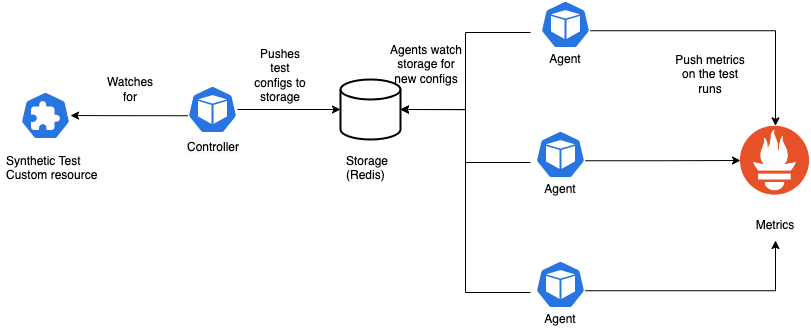

The diagram above was exported from draw.io. Its source (the exported page's mxGraphModel, read from the mxfile embedded in the PNG):
<mxGraphModel dx="1527" dy="908" grid="1" gridSize="10" guides="1" tooltips="1" connect="1" arrows="1" fold="1" page="1" pageScale="1" pageWidth="3300" pageHeight="2339" math="0" shadow="0">
  <root>
    <mxCell id="0" />
    <mxCell id="1" parent="0" />
    <mxCell id="2" value="" style="sketch=0;html=1;dashed=0;whitespace=wrap;fillColor=#2875E2;strokeColor=#ffffff;points=[[0.005,0.63,0],[0.1,0.2,0],[0.9,0.2,0],[0.5,0,0],[0.995,0.63,0],[0.72,0.99,0],[0.5,1,0],[0.28,0.99,0]];shape=mxgraph.kubernetes.icon;prIcon=crd" vertex="1" parent="1">
      <mxGeometry x="70" y="261" width="50" height="48" as="geometry" />
    </mxCell>
    <mxCell id="3" value="" style="group" vertex="1" connectable="0" parent="1">
      <mxGeometry x="235" y="255" width="52" height="78" as="geometry" />
    </mxCell>
    <mxCell id="4" value="&lt;span style=&quot;color: rgb(0, 0, 0); font-family: Helvetica; font-size: 12px; font-style: normal; font-variant-ligatures: normal; font-variant-caps: normal; font-weight: 400; letter-spacing: normal; orphans: 2; text-align: center; text-indent: 0px; text-transform: none; widows: 2; word-spacing: 0px; -webkit-text-stroke-width: 0px; background-color: rgb(248, 249, 250); text-decoration-thickness: initial; text-decoration-style: initial; text-decoration-color: initial; float: none; display: inline !important;&quot;&gt;Controller&lt;/span&gt;" style="text;whiteSpace=wrap;html=1;" vertex="1" parent="3">
      <mxGeometry y="48" width="40" height="30" as="geometry" />
    </mxCell>
    <mxCell id="5" value="" style="sketch=0;html=1;dashed=0;whitespace=wrap;fillColor=#2875E2;strokeColor=#ffffff;points=[[0.005,0.63,0],[0.1,0.2,0],[0.9,0.2,0],[0.5,0,0],[0.995,0.63,0],[0.72,0.99,0],[0.5,1,0],[0.28,0.99,0]];shape=mxgraph.kubernetes.icon;prIcon=pod" vertex="1" parent="3">
      <mxGeometry x="2" width="50" height="48" as="geometry" />
    </mxCell>
    <mxCell id="6" value="" style="strokeWidth=2;html=1;shape=mxgraph.flowchart.database;whiteSpace=wrap;" vertex="1" parent="1">
      <mxGeometry x="390" y="249" width="60" height="60" as="geometry" />
    </mxCell>
    <mxCell id="7" value="Storage &#10;(Redis)" style="text;strokeColor=none;fillColor=none;spacingLeft=4;spacingRight=4;overflow=hidden;rotatable=0;points=[[0,0.5],[1,0.5]];portConstraint=eastwest;fontSize=12;" vertex="1" parent="1">
      <mxGeometry x="390" y="317" width="60" height="30" as="geometry" />
    </mxCell>
    <mxCell id="8" style="edgeStyle=orthogonalEdgeStyle;rounded=0;orthogonalLoop=1;jettySize=auto;html=1;" edge="1" source="5" target="6" parent="1">
      <mxGeometry relative="1" as="geometry" />
    </mxCell>
    <mxCell id="9" style="edgeStyle=orthogonalEdgeStyle;rounded=0;orthogonalLoop=1;jettySize=auto;html=1;entryX=1;entryY=0.5;entryDx=0;entryDy=0;entryPerimeter=0;" edge="1" target="6" parent="1">
      <mxGeometry relative="1" as="geometry">
        <mxPoint x="510" y="300" as="targetPoint" />
        <mxPoint x="580" y="332" as="sourcePoint" />
      </mxGeometry>
    </mxCell>
    <mxCell id="10" style="edgeStyle=orthogonalEdgeStyle;rounded=0;orthogonalLoop=1;jettySize=auto;html=1;entryX=1;entryY=0.5;entryDx=0;entryDy=0;entryPerimeter=0;" edge="1" target="6" parent="1">
      <mxGeometry relative="1" as="geometry">
        <mxPoint x="580" y="202" as="sourcePoint" />
      </mxGeometry>
    </mxCell>
    <mxCell id="11" style="edgeStyle=orthogonalEdgeStyle;rounded=0;orthogonalLoop=1;jettySize=auto;html=1;entryX=1;entryY=0.5;entryDx=0;entryDy=0;entryPerimeter=0;" edge="1" target="6" parent="1">
      <mxGeometry relative="1" as="geometry">
        <mxPoint x="580" y="462" as="sourcePoint" />
      </mxGeometry>
    </mxCell>
    <mxCell id="12" value="Synthetic Test &#10;Custom resource" style="text;strokeColor=none;fillColor=none;spacingLeft=4;spacingRight=4;overflow=hidden;rotatable=0;points=[[0,0.5],[1,0.5]];portConstraint=eastwest;fontSize=12;" vertex="1" parent="1">
      <mxGeometry x="50" y="317" width="120" height="30" as="geometry" />
    </mxCell>
    <mxCell id="13" style="edgeStyle=orthogonalEdgeStyle;rounded=0;orthogonalLoop=1;jettySize=auto;html=1;exitX=0.005;exitY=0.63;exitDx=0;exitDy=0;exitPerimeter=0;" edge="1" source="5" target="2" parent="1">
      <mxGeometry relative="1" as="geometry" />
    </mxCell>
    <mxCell id="14" value="Watches for" style="text;html=1;strokeColor=none;fillColor=none;align=center;verticalAlign=middle;whiteSpace=wrap;rounded=0;" vertex="1" parent="1">
      <mxGeometry x="150" y="244" width="60" height="30" as="geometry" />
    </mxCell>
    <mxCell id="15" value="Pushes test configs to storage" style="text;html=1;strokeColor=none;fillColor=none;align=center;verticalAlign=middle;whiteSpace=wrap;rounded=0;" vertex="1" parent="1">
      <mxGeometry x="300" y="230" width="60" height="30" as="geometry" />
    </mxCell>
    <mxCell id="16" value="Agents watch storage for new configs" style="text;html=1;strokeColor=none;fillColor=none;align=center;verticalAlign=middle;whiteSpace=wrap;rounded=0;" vertex="1" parent="1">
      <mxGeometry x="436" y="204" width="80" height="60" as="geometry" />
    </mxCell>
    <mxCell id="17" style="edgeStyle=orthogonalEdgeStyle;rounded=0;orthogonalLoop=1;jettySize=auto;html=1;entryX=0.5;entryY=0;entryDx=0;entryDy=0;exitX=0.995;exitY=0.63;exitDx=0;exitDy=0;exitPerimeter=0;" edge="1" source="22" target="31" parent="1">
      <mxGeometry relative="1" as="geometry">
        <mxPoint x="700" y="202" as="sourcePoint" />
      </mxGeometry>
    </mxCell>
    <mxCell id="18" style="edgeStyle=orthogonalEdgeStyle;rounded=0;orthogonalLoop=1;jettySize=auto;html=1;entryX=0;entryY=0.5;entryDx=0;entryDy=0;exitX=0.995;exitY=0.63;exitDx=0;exitDy=0;exitPerimeter=0;" edge="1" source="25" target="31" parent="1">
      <mxGeometry relative="1" as="geometry">
        <mxPoint x="705" y="329.0588235294117" as="sourcePoint" />
      </mxGeometry>
    </mxCell>
    <mxCell id="19" style="edgeStyle=orthogonalEdgeStyle;rounded=0;orthogonalLoop=1;jettySize=auto;html=1;entryX=0.5;entryY=1;entryDx=0;entryDy=0;exitX=0.995;exitY=0.63;exitDx=0;exitDy=0;exitPerimeter=0;" edge="1" source="28" target="32" parent="1">
      <mxGeometry relative="1" as="geometry">
        <mxPoint x="705" y="459.0588235294117" as="sourcePoint" />
      </mxGeometry>
    </mxCell>
    <mxCell id="20" value="Push metrics on the test runs" style="text;html=1;strokeColor=none;fillColor=none;align=center;verticalAlign=middle;whiteSpace=wrap;rounded=0;" vertex="1" parent="1">
      <mxGeometry x="720" y="214" width="80" height="60" as="geometry" />
    </mxCell>
    <mxCell id="21" value="" style="group" vertex="1" connectable="0" parent="1">
      <mxGeometry x="585" y="170" width="60" height="74" as="geometry" />
    </mxCell>
    <mxCell id="22" value="" style="sketch=0;html=1;dashed=0;whitespace=wrap;fillColor=#2875E2;strokeColor=#ffffff;points=[[0.005,0.63,0],[0.1,0.2,0],[0.9,0.2,0],[0.5,0,0],[0.995,0.63,0],[0.72,0.99,0],[0.5,1,0],[0.28,0.99,0]];shape=mxgraph.kubernetes.icon;prIcon=pod" vertex="1" parent="21">
      <mxGeometry x="5" width="50" height="48" as="geometry" />
    </mxCell>
    <mxCell id="23" value="Agent" style="text;html=1;strokeColor=none;fillColor=none;align=center;verticalAlign=middle;whiteSpace=wrap;rounded=0;" vertex="1" parent="21">
      <mxGeometry y="44" width="60" height="30" as="geometry" />
    </mxCell>
    <mxCell id="24" value="" style="group" vertex="1" connectable="0" parent="1">
      <mxGeometry x="580" y="300" width="60" height="74" as="geometry" />
    </mxCell>
    <mxCell id="25" value="" style="sketch=0;html=1;dashed=0;whitespace=wrap;fillColor=#2875E2;strokeColor=#ffffff;points=[[0.005,0.63,0],[0.1,0.2,0],[0.9,0.2,0],[0.5,0,0],[0.995,0.63,0],[0.72,0.99,0],[0.5,1,0],[0.28,0.99,0]];shape=mxgraph.kubernetes.icon;prIcon=pod" vertex="1" parent="24">
      <mxGeometry x="5" width="50" height="48" as="geometry" />
    </mxCell>
    <mxCell id="26" value="Agent" style="text;html=1;strokeColor=none;fillColor=none;align=center;verticalAlign=middle;whiteSpace=wrap;rounded=0;" vertex="1" parent="24">
      <mxGeometry y="44" width="60" height="30" as="geometry" />
    </mxCell>
    <mxCell id="27" value="" style="group" vertex="1" connectable="0" parent="1">
      <mxGeometry x="580" y="430" width="60" height="74" as="geometry" />
    </mxCell>
    <mxCell id="28" value="" style="sketch=0;html=1;dashed=0;whitespace=wrap;fillColor=#2875E2;strokeColor=#ffffff;points=[[0.005,0.63,0],[0.1,0.2,0],[0.9,0.2,0],[0.5,0,0],[0.995,0.63,0],[0.72,0.99,0],[0.5,1,0],[0.28,0.99,0]];shape=mxgraph.kubernetes.icon;prIcon=pod" vertex="1" parent="27">
      <mxGeometry x="5" width="50" height="48" as="geometry" />
    </mxCell>
    <mxCell id="29" value="Agent" style="text;html=1;strokeColor=none;fillColor=none;align=center;verticalAlign=middle;whiteSpace=wrap;rounded=0;" vertex="1" parent="27">
      <mxGeometry y="44" width="60" height="30" as="geometry" />
    </mxCell>
    <mxCell id="30" value="" style="group" vertex="1" connectable="0" parent="1">
      <mxGeometry x="790" y="295.34" width="70" height="114.66000000000003" as="geometry" />
    </mxCell>
    <mxCell id="31" value="" style="shape=image;verticalLabelPosition=bottom;labelBackgroundColor=default;verticalAlign=top;aspect=fixed;imageAspect=0;image=https://upload.wikimedia.org/wikipedia/commons/thumb/3/38/Prometheus_software_logo.svg/2066px-Prometheus_software_logo.svg.png;" vertex="1" parent="30">
      <mxGeometry width="70" height="69.33" as="geometry" />
    </mxCell>
    <mxCell id="32" value="Metrics" style="text;html=1;strokeColor=none;fillColor=none;align=center;verticalAlign=middle;whiteSpace=wrap;rounded=0;" vertex="1" parent="30">
      <mxGeometry x="5" y="84.66000000000003" width="60" height="30" as="geometry" />
    </mxCell>
  </root>
</mxGraphModel>